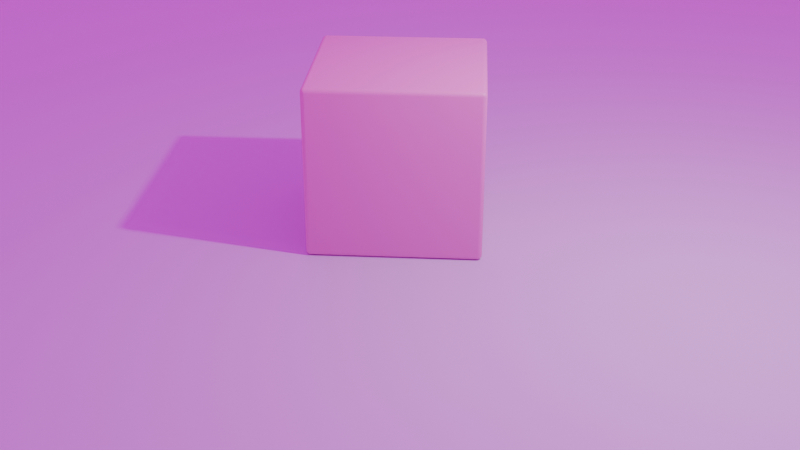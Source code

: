 # Source: shot100.blend  (saved by Blender 5.0.119; exported with 4.5.12 LTS)
import bpy
from mathutils import Matrix  # noqa: F401  (used for matrix-valued properties, if any)

bpy.ops.wm.read_factory_settings(use_empty=True)
scene = bpy.context.scene
scene.name = 'Scene'

# ---- collections
col_collection = bpy.data.collections.new('Collection'); scene.collection.children.link(col_collection)

# ---- images (referenced by path relative to the original .blend; pixels are not part of the script)
import os
ASSET_DIR = os.environ.get("B2B_ASSET_DIR", "")  # directory of the original .blend (textures are referenced by path, not embedded)
HERE = os.path.dirname(os.path.abspath(__file__))  # packed textures are extracted next to this script under _unpacked/

def load_image(name, relpath, width, height, colorspace="sRGB"):
    """Load a texture the original file referenced (path relative to the .blend, or extracted next to this script)."""
    p = next((c for c in (os.path.join(HERE, relpath), os.path.join(ASSET_DIR, relpath)) if relpath and os.path.exists(c)), "")
    if p:
        img = bpy.data.images.load(p, check_existing=True)
        img.name = name
    else:  # same state as the original file: an image datablock whose file is absent (Cycles renders it pink)
        img = bpy.data.images.new(name, width, height)
        img.source = "FILE"
        img.filepath = "//" + (relpath or name)
    img.colorspace_settings.name = colorspace
    return img
img_ferndale_studio_12_4k_exr = load_image('ferndale_studio_12_4k.exr', 'ferndale_studio_12_4k.exr', 1024, 1024, 'Linear Rec.709')

# ---- materials (node trees are filled in below, after node groups)
mat_mat_cube = bpy.data.materials.new('Mat_cube')
mat_mat_ground = bpy.data.materials.new('MAT_ground')

# ---- node groups
ng_smooth_by_angle = bpy.data.node_groups.new('Smooth by Angle', 'GeometryNodeTree')
_s = ng_smooth_by_angle.interface.new_socket(name='Mesh', in_out='OUTPUT', socket_type='NodeSocketGeometry')
_s = ng_smooth_by_angle.interface.new_socket(name='Mesh', in_out='INPUT', socket_type='NodeSocketGeometry')
_s = ng_smooth_by_angle.interface.new_socket(name='Angle', in_out='INPUT', socket_type='NodeSocketFloat')
_s.subtype = 'ANGLE'
_s.default_value = 0.5236
_s.min_value = 0.0
_s.max_value = 3.142
_s.description = 'Maximum face angle for smooth edges'
_s = ng_smooth_by_angle.interface.new_socket(name='Ignore Sharpness', in_out='INPUT', socket_type='NodeSocketBool')
_s.force_non_field = True
ng_smooth_by_angle.is_modifier = True
_N = ng_smooth_by_angle.nodes; _L = ng_smooth_by_angle.links
n0 = _N.new('GeometryNodeSetShadeSmooth'); n0.name = 'Set Shade Smooth'; n0.location = (120, -80)
n0.domain = 'EDGE'
n1 = _N.new('GeometryNodeSetShadeSmooth'); n1.name = 'Set Shade Smooth.001'; n1.location = (300, -80)
n2 = _N.new('NodeGroupOutput'); n2.name = 'Group Output'; n2.location = (480, -80)
n3 = _N.new('GeometryNodeInputMeshEdgeAngle'); n3.name = 'Edge Angle'; n3.location = (-440, -240)
n4 = _N.new('NodeGroupInput'); n4.name = 'Group Input'; n4.location = (-80, -80)
n5 = _N.new('GeometryNodeInputEdgeSmooth'); n5.name = 'Is Edge Smooth'; n5.location = (-260, -120)
n6 = _N.new('GeometryNodeInputShadeSmooth'); n6.name = 'Is Shade Smooth'; n6.location = (-440, -397)
n7 = _N.new('FunctionNodeCompare'); n7.name = 'Compare'; n7.location = (-260, -260)
n7.operation = 'LESS_EQUAL'
n7.inputs[6].default_value = (0.0, 0.0, 0.0, 0.0)
n7.inputs[7].default_value = (0.0, 0.0, 0.0, 0.0)
n8 = _N.new('FunctionNodeBooleanMath'); n8.name = 'Boolean Math.001'; n8.location = (-80, -260)
n9 = _N.new('NodeGroupInput'); n9.name = 'Group Input.001'; n9.location = (-440, -329)
n10 = _N.new('NodeGroupInput'); n10.name = 'Group Input.002'; n10.location = (-259, -189)
n11 = _N.new('FunctionNodeBooleanMath'); n11.name = 'Boolean Math'; n11.location = (-80, -149)
n11.operation = 'OR'
n12 = _N.new('FunctionNodeBooleanMath'); n12.name = 'Boolean Math.002'; n12.location = (-260, -380)
n12.operation = 'OR'
n13 = _N.new('NodeGroupInput'); n13.name = 'Group Input.003'; n13.location = (-440, -460)
_L.new(n3.outputs[0], n7.inputs[0])
_L.new(n1.outputs[0], n2.inputs[0])
_L.new(n9.outputs[1], n7.inputs[1])
_L.new(n7.outputs[0], n8.inputs[0])
_L.new(n4.outputs[0], n0.inputs[0])
_L.new(n0.outputs[0], n1.inputs[0])
_L.new(n8.outputs[0], n0.inputs[2])
_L.new(n10.outputs[2], n11.inputs[1])
_L.new(n5.outputs[0], n11.inputs[0])
_L.new(n11.outputs[0], n0.inputs[1])
_L.new(n13.outputs[2], n12.inputs[1])
_L.new(n6.outputs[0], n12.inputs[0])
_L.new(n12.outputs[0], n8.inputs[1])
n2.is_active_output = True

# ---- material node trees
mat_mat_cube.use_nodes = True; mat_mat_cube.node_tree.nodes.clear()
_N = mat_mat_cube.node_tree.nodes; _L = mat_mat_cube.node_tree.links
n0 = _N.new('ShaderNodeBsdfPrincipled'); n0.name = 'Principled BSDF'; n0.location = (-200, 100)
n0.inputs[0].default_value = (0.8, 0.2795, 0.6133, 1.0)
n1 = _N.new('ShaderNodeOutputMaterial'); n1.name = 'Material Output'; n1.location = (200, 100)
_L.new(n0.outputs[0], n1.inputs[0])
n1.is_active_output = True
mat_mat_ground.use_nodes = True; mat_mat_ground.node_tree.nodes.clear()
_N = mat_mat_ground.node_tree.nodes; _L = mat_mat_ground.node_tree.links
n0 = _N.new('ShaderNodeBsdfPrincipled'); n0.name = 'Principled BSDF'; n0.location = (-200, 100)
n0.inputs[0].default_value = (0.6797, 0.5707, 0.8, 1.0)
n0.inputs[2].default_value = 0.119
n1 = _N.new('ShaderNodeOutputMaterial'); n1.name = 'Material Output'; n1.location = (200, 100)
_L.new(n0.outputs[0], n1.inputs[0])
n1.is_active_output = True

# ---- world
world_world = bpy.data.worlds.new('World'); scene.world = world_world
world_world.use_nodes = True; world_world.node_tree.nodes.clear()
_N = world_world.node_tree.nodes; _L = world_world.node_tree.links
n0 = _N.new('ShaderNodeOutputWorld'); n0.name = 'World Output'; n0.location = (236, 107)
n1 = _N.new('ShaderNodeBackground'); n1.name = 'Background'; n1.location = (-69, 98)
n2 = _N.new('ShaderNodeTexEnvironment'); n2.name = 'Environment Texture'; n2.location = (-454, 87)
n2.image = img_ferndale_studio_12_4k_exr
_L.new(n1.outputs[0], n0.inputs[0])
_L.new(n2.outputs[0], n1.inputs[0])
n0.is_active_output = True
world_world.color = (0.05088, 0.05088, 0.05088)
world_world.sun_shadow_jitter_overblur = 0.0

# ---- cameras
cam_camera = bpy.data.cameras.new('Camera')
cam_camera.clip_end = 100.0
cam_camera.ortho_scale = 7.314

# ---- lights
light_light = bpy.data.lights.new('Light', 'POINT')
light_light.energy = 1000.0
light_light.shadow_soft_size = 0.1

# ---- meshes
me_cube = bpy.data.meshes.new('Cube')
me_cube.from_pydata([(1.0, 1.0, 1.0), (1.0, 1.0, -1.0), (1.0, -1.0, 1.0), (1.0, -1.0, -1.0), (-1.0, 1.0, 1.0), (-1.0, 1.0, -1.0), (-1.0, -1.0, 1.0), (-1.0, -1.0, -1.0)], [], [(0, 4, 6, 2), (3, 2, 6, 7), (7, 6, 4, 5), (5, 1, 3, 7), (1, 0, 2, 3), (5, 4, 0, 1)])
me_cube.polygons.foreach_set('use_smooth', [True] * 6)
_uv = me_cube.uv_layers.new(name='UVMap')
_uv.uv.foreach_set('vector', [0.625, 0.5, 0.875, 0.5, 0.875, 0.75, 0.625, 0.75, 0.375, 0.75, 0.625, 0.75, 0.625, 1.0, 0.375, 1.0, 0.375, 0.0, 0.625, 0.0, 0.625, 0.25, 0.375, 0.25, 0.125, 0.5, 0.375, 0.5, 0.375, 0.75, 0.125, 0.75, 0.375, 0.5, 0.625, 0.5, 0.625, 0.75, 0.375, 0.75, 0.375, 0.25, 0.625, 0.25, 0.625, 0.5, 0.375, 0.5])
me_cube.materials.append(mat_mat_cube)
me_cube.use_mirror_vertex_groups = False
me_cube.update()
me_plane = bpy.data.meshes.new('Plane')
me_plane.from_pydata([(-1.0, -1.0, 0.0), (1.0, -1.0, 0.0), (-1.0, 1.0, 0.0), (1.0, 1.0, 0.0)], [], [(0, 1, 3, 2)])
_uv = me_plane.uv_layers.new(name='UVMap')
_uv.uv.foreach_set('vector', [0.0, 0.0, 1.0, 0.0, 1.0, 1.0, 0.0, 1.0])
me_plane.materials.append(mat_mat_ground)
me_plane.update()

# ---- objects
ob_cube = bpy.data.objects.new('Cube', me_cube)
ob_light = bpy.data.objects.new('Light', light_light)
ob_camera = bpy.data.objects.new('Camera', cam_camera)
ob_plane = bpy.data.objects.new('Plane', me_plane)

# ---- transforms, parenting, visibility, modifiers, constraints
ob_cube.location = (0.0, 0.0, 1.0)
ob_cube.rotation_euler = (0.0, 0.0, 5.46)
ob_cube.lock_rotations_4d = False
ob_cube.empty_display_type = 'ARROWS'
ob_cube.lineart.crease_threshold = 0.0
_m = ob_cube.modifiers.new('Bevel', 'BEVEL')
_m.width = 0.053
_m.width_pct = 0.053
_m.segments = 4
_m = ob_cube.modifiers.new('Smooth by Angle', 'NODES')
_m.node_group = ng_smooth_by_angle
_m.use_pin_to_last = True
_m.show_group_selector = False
ob_light.location = (4.076, 1.005, 5.904)
ob_light.rotation_euler = (0.6503, 0.05522, 1.866)
ob_light.lock_rotations_4d = False
ob_light.empty_display_type = 'ARROWS'
ob_light.color = (0.0, 0.0, 0.0, 0.0)
ob_light.lineart.crease_threshold = 0.0
ob_camera.location = (8.824, -8.307, 5.959)
ob_camera.rotation_euler = (1.109, 4.011e-09, 0.8149)
ob_camera.lock_rotations_4d = False
ob_camera.empty_display_type = 'ARROWS'
ob_camera.color = (0.0, 0.0, 0.0, 0.0)
ob_camera.display_type = 'WIRE'
ob_camera.lineart.crease_threshold = 0.0
ob_plane.location = (0.0, 0.0, 0.0)
ob_plane.scale = (16.74, 16.74, 16.74)
_m = ob_plane.modifiers.new('Subdivision', 'SUBSURF')
_m.levels = 3
_m.render_levels = 3

# ---- collection membership
col_collection.objects.link(ob_cube)
col_collection.objects.link(ob_light)
col_collection.objects.link(ob_camera)
col_collection.objects.link(ob_plane)

# ---- scene / render settings (as saved in the file)
scene.camera = ob_camera
scene.frame_start = 1; scene.frame_end = 12; scene.frame_set(8)
scene.render.engine = 'CYCLES'
scene.render.image_settings.color_depth = '16'
scene.render.resolution_percentage = 20
scene.render.bake_bias = 0.0
scene.render.bake_samples = 0
scene.cycles.samples = 1024
scene.cycles.sampling_pattern = 'TABULATED_SOBOL'
scene.eevee.use_volume_custom_range = False
bpy.context.view_layer.update()
